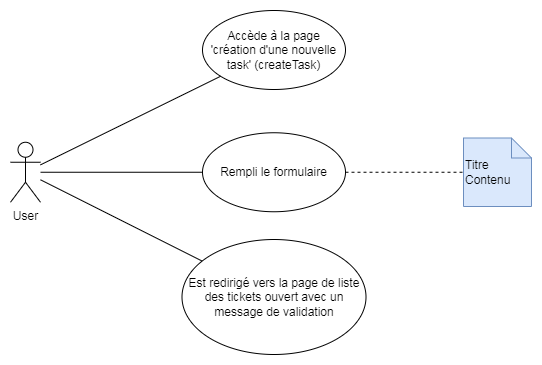

The diagram above was exported from draw.io. Its source (the exported page's mxGraphModel, read from the mxfile embedded in the PNG):
<mxGraphModel dx="720" dy="572" grid="0" gridSize="10" guides="1" tooltips="1" connect="1" arrows="1" fold="1" page="1" pageScale="1" pageWidth="1169" pageHeight="827" math="0" shadow="0">
  <root>
    <mxCell id="0" />
    <mxCell id="1" parent="0" />
    <mxCell id="wf3GohfX3bK50hOocgU_-1" value="User" style="shape=umlActor;verticalLabelPosition=bottom;verticalAlign=top;html=1;outlineConnect=0;" parent="1" vertex="1">
      <mxGeometry x="289" y="231.75" width="30" height="60" as="geometry" />
    </mxCell>
    <mxCell id="wf3GohfX3bK50hOocgU_-2" value="Accède à la page 'création d'une nouvelle task' (createTask)" style="ellipse;whiteSpace=wrap;html=1;" parent="1" vertex="1">
      <mxGeometry x="481" y="100" width="143" height="79" as="geometry" />
    </mxCell>
    <mxCell id="wf3GohfX3bK50hOocgU_-3" value="Rempli le formulaire" style="ellipse;whiteSpace=wrap;html=1;" parent="1" vertex="1">
      <mxGeometry x="481" y="222.25" width="143" height="79" as="geometry" />
    </mxCell>
    <mxCell id="wf3GohfX3bK50hOocgU_-4" value="Titre&lt;br&gt;Contenu" style="shape=note;size=20;whiteSpace=wrap;html=1;fillColor=#dae8fc;strokeColor=#6c8ebf;align=left;" parent="1" vertex="1">
      <mxGeometry x="742" y="227.5" width="68" height="68.5" as="geometry" />
    </mxCell>
    <mxCell id="wf3GohfX3bK50hOocgU_-6" value="" style="endArrow=none;html=1;rounded=0;" parent="1" source="wf3GohfX3bK50hOocgU_-1" target="wf3GohfX3bK50hOocgU_-2" edge="1">
      <mxGeometry width="50" height="50" relative="1" as="geometry">
        <mxPoint x="755" y="497" as="sourcePoint" />
        <mxPoint x="805" y="447" as="targetPoint" />
      </mxGeometry>
    </mxCell>
    <mxCell id="wf3GohfX3bK50hOocgU_-7" value="" style="endArrow=none;html=1;rounded=0;" parent="1" source="wf3GohfX3bK50hOocgU_-1" target="wf3GohfX3bK50hOocgU_-3" edge="1">
      <mxGeometry width="50" height="50" relative="1" as="geometry">
        <mxPoint x="337" y="335.13840916065215" as="sourcePoint" />
        <mxPoint x="509.0185094833014" y="250.71641691995035" as="targetPoint" />
      </mxGeometry>
    </mxCell>
    <mxCell id="wf3GohfX3bK50hOocgU_-9" value="" style="endArrow=none;dashed=1;html=1;rounded=0;" parent="1" source="wf3GohfX3bK50hOocgU_-3" target="wf3GohfX3bK50hOocgU_-4" edge="1">
      <mxGeometry width="50" height="50" relative="1" as="geometry">
        <mxPoint x="755" y="422" as="sourcePoint" />
        <mxPoint x="805" y="372" as="targetPoint" />
      </mxGeometry>
    </mxCell>
    <mxCell id="wf3GohfX3bK50hOocgU_-12" value="Est redirigé vers la page de liste des tickets ouvert avec un message de validation" style="ellipse;whiteSpace=wrap;html=1;" parent="1" vertex="1">
      <mxGeometry x="460.5" y="329" width="184" height="115" as="geometry" />
    </mxCell>
    <mxCell id="wf3GohfX3bK50hOocgU_-13" value="" style="endArrow=none;html=1;rounded=0;" parent="1" source="wf3GohfX3bK50hOocgU_-1" target="wf3GohfX3bK50hOocgU_-12" edge="1">
      <mxGeometry width="50" height="50" relative="1" as="geometry">
        <mxPoint x="337" y="355.04353386691537" as="sourcePoint" />
        <mxPoint x="522.9929422762086" y="510.57745189684056" as="targetPoint" />
      </mxGeometry>
    </mxCell>
  </root>
</mxGraphModel>